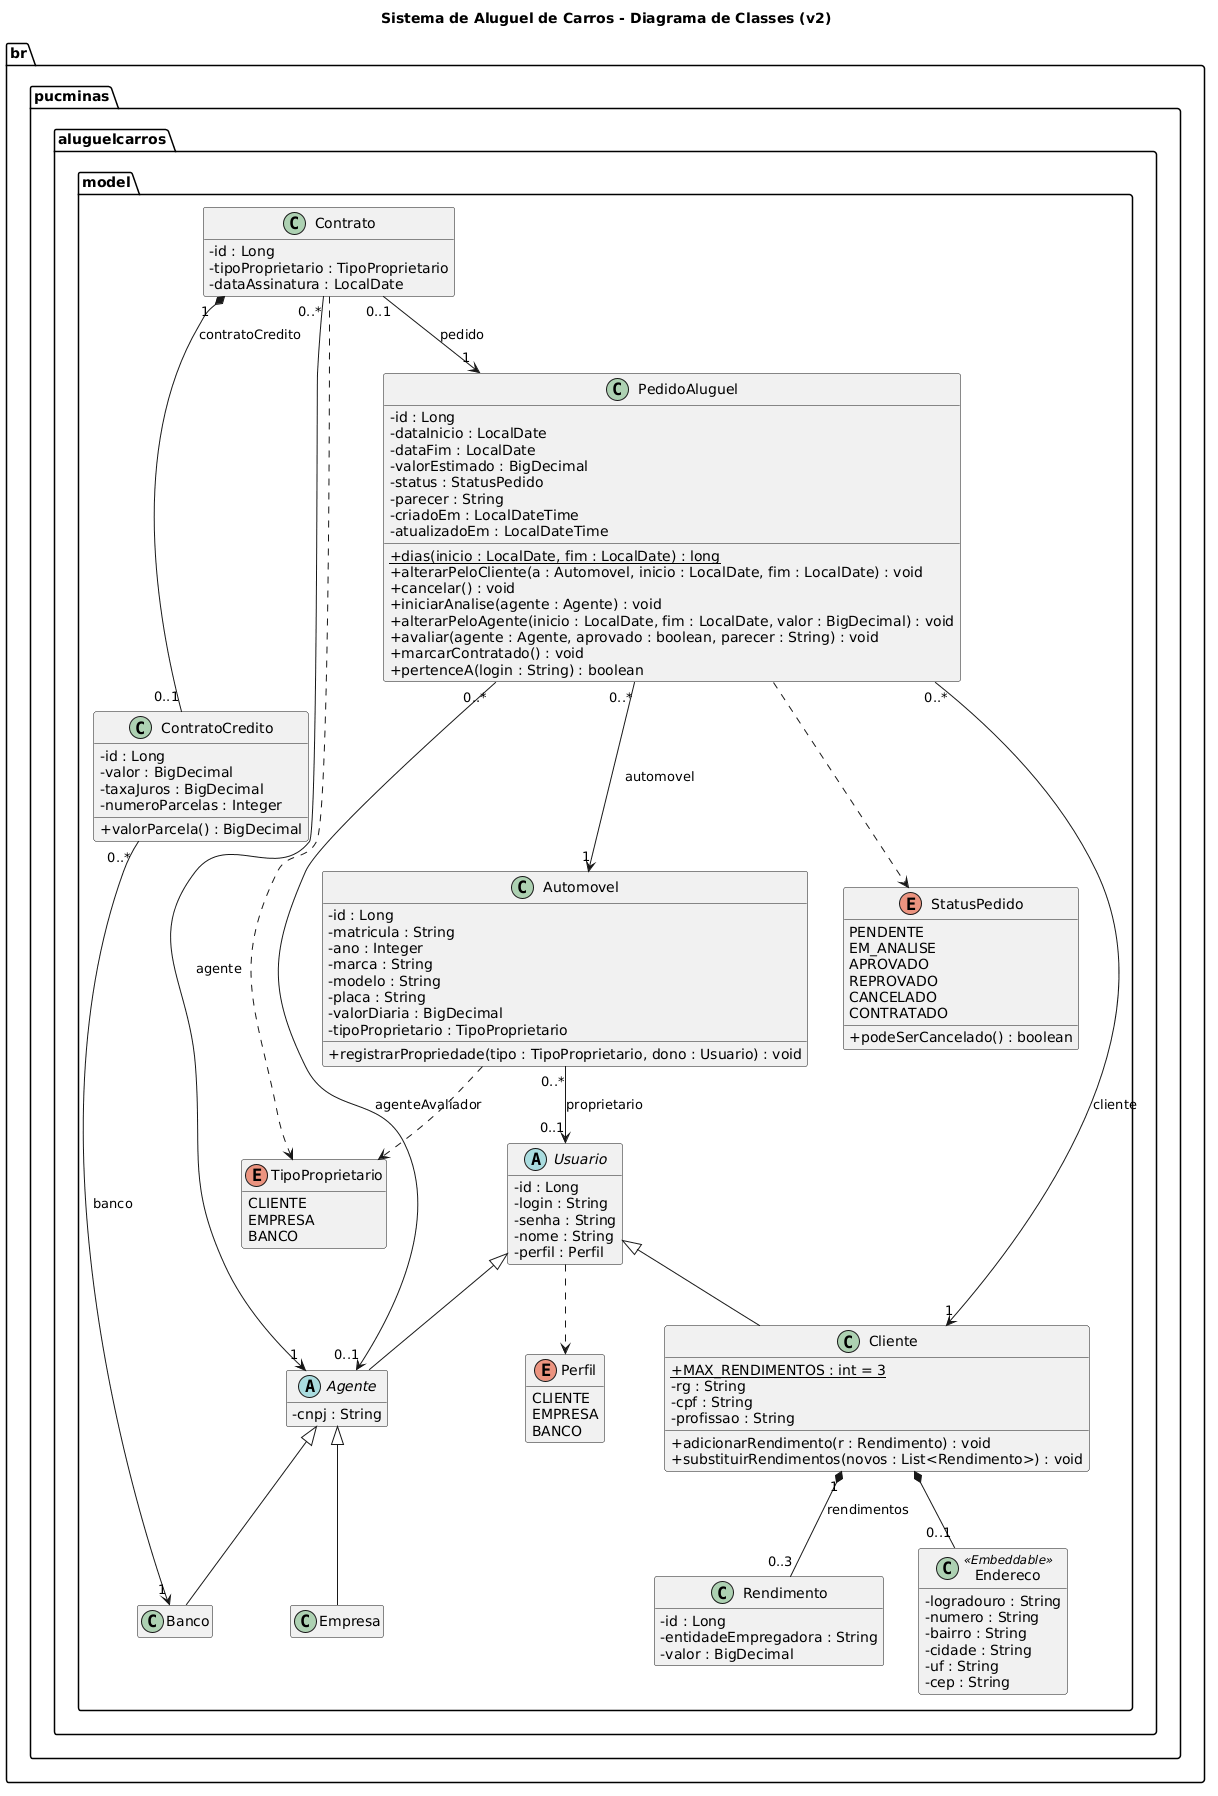

The diagram above was rendered by PlantUML. Its source (embedded in the PNG):
@startuml
skinparam classAttributeIconSize 0
hide empty members

title Sistema de Aluguel de Carros - Diagrama de Classes (v2)

package br.pucminas.aluguelcarros.model {

abstract class Usuario {
  - id : Long
  - login : String
  - senha : String
  - nome : String
  - perfil : Perfil
}

class Cliente {
  + {static} MAX_RENDIMENTOS : int = 3
  - rg : String
  - cpf : String
  - profissao : String
  + adicionarRendimento(r : Rendimento) : void
  + substituirRendimentos(novos : List<Rendimento>) : void
}

class Endereco <<Embeddable>> {
  - logradouro : String
  - numero : String
  - bairro : String
  - cidade : String
  - uf : String
  - cep : String
}

class Rendimento {
  - id : Long
  - entidadeEmpregadora : String
  - valor : BigDecimal
}

abstract class Agente {
  - cnpj : String
}

class Empresa
class Banco

class Automovel {
  - id : Long
  - matricula : String
  - ano : Integer
  - marca : String
  - modelo : String
  - placa : String
  - valorDiaria : BigDecimal
  - tipoProprietario : TipoProprietario
  + registrarPropriedade(tipo : TipoProprietario, dono : Usuario) : void
}

class PedidoAluguel {
  - id : Long
  - dataInicio : LocalDate
  - dataFim : LocalDate
  - valorEstimado : BigDecimal
  - status : StatusPedido
  - parecer : String
  - criadoEm : LocalDateTime
  - atualizadoEm : LocalDateTime
  + {static} dias(inicio : LocalDate, fim : LocalDate) : long
  + alterarPeloCliente(a : Automovel, inicio : LocalDate, fim : LocalDate) : void
  + cancelar() : void
  + iniciarAnalise(agente : Agente) : void
  + alterarPeloAgente(inicio : LocalDate, fim : LocalDate, valor : BigDecimal) : void
  + avaliar(agente : Agente, aprovado : boolean, parecer : String) : void
  + marcarContratado() : void
  + pertenceA(login : String) : boolean
}

class Contrato {
  - id : Long
  - tipoProprietario : TipoProprietario
  - dataAssinatura : LocalDate
}

class ContratoCredito {
  - id : Long
  - valor : BigDecimal
  - taxaJuros : BigDecimal
  - numeroParcelas : Integer
  + valorParcela() : BigDecimal
}

enum Perfil {
  CLIENTE
  EMPRESA
  BANCO
}

enum StatusPedido {
  PENDENTE
  EM_ANALISE
  APROVADO
  REPROVADO
  CANCELADO
  CONTRATADO
  + podeSerCancelado() : boolean
}

enum TipoProprietario {
  CLIENTE
  EMPRESA
  BANCO
}

}

Usuario <|-- Cliente
Usuario <|-- Agente
Agente <|-- Empresa
Agente <|-- Banco

Cliente *-- "0..1" Endereco
Cliente "1" *-- "0..3" Rendimento : rendimentos

PedidoAluguel "0..*" --> "1" Cliente : cliente
PedidoAluguel "0..*" --> "1" Automovel : automovel
PedidoAluguel "0..*" --> "0..1" Agente : agenteAvaliador
Automovel "0..*" --> "0..1" Usuario : proprietario

Contrato "0..1" --> "1" PedidoAluguel : pedido
Contrato "0..*" --> "1" Agente : agente
Contrato "1" *-- "0..1" ContratoCredito : contratoCredito
ContratoCredito "0..*" --> "1" Banco : banco

Usuario ..> Perfil
PedidoAluguel ..> StatusPedido
Automovel ..> TipoProprietario
Contrato ..> TipoProprietario
@enduml